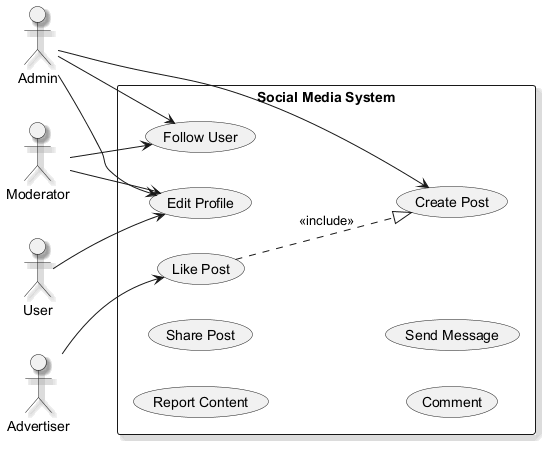

The diagram above was rendered by PlantUML. Its source (embedded in the PNG):
@startuml
skinparam backgroundColor #FFFFFF
skinparam classBackgroundColor #F3E5F5
skinparam classBorderColor #6A1B9A
skinparam shadowing true
left to right direction
actor "User" as User
actor "Admin" as Admin
actor "Advertiser" as Advertiser
actor "Moderator" as Moderator
rectangle "Social Media System" {
  usecase "Edit Profile" as UC_EditProfile
  usecase "Follow User" as UC_FollowUser
  usecase "Report Content" as UC_ReportContent
  usecase "Share Post" as UC_SharePost
  usecase "Like Post" as UC_LikePost
  usecase "Create Post" as UC_CreatePost
  usecase "Comment" as UC_Comment
  usecase "Send Message" as UC_SendMessage
}
User --> UC_EditProfile
Admin --> UC_EditProfile
Admin --> UC_FollowUser
Admin --> UC_CreatePost
Advertiser --> UC_LikePost
Moderator --> UC_EditProfile
Moderator --> UC_FollowUser
UC_LikePost ..|> UC_CreatePost : <<include>>
@enduml